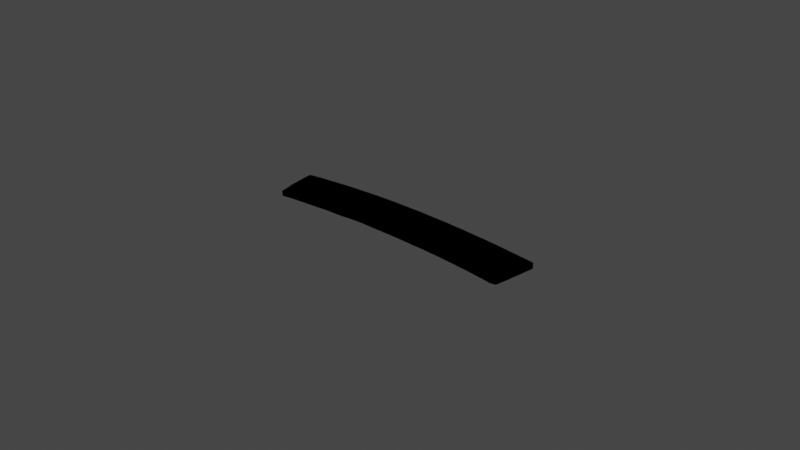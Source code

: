 # Source: Au_en_rechteck.blend  (saved by Blender 2.93.20; exported with 4.5.12 LTS)
import bpy
from mathutils import Matrix  # noqa: F401  (used for matrix-valued properties, if any)

bpy.ops.wm.read_factory_settings(use_empty=True)
scene = bpy.context.scene
scene.name = 'Scene'

# ---- collections
col_collection = bpy.data.collections.new('Collection'); scene.collection.children.link(col_collection)

# ---- materials (node trees are filled in below, after node groups)
mat_svgmat_1888 = bpy.data.materials.new('SVGMat.1888')
mat_svgmat_1888.use_transparent_shadow = False
mat_svgmat_1888.diffuse_color = (0.0003035, 0.0003035, 0.0003035, 1.0)

# ---- material node trees

# ---- world
world_world = bpy.data.worlds.new('World'); scene.world = world_world
world_world.use_nodes = True; world_world.node_tree.nodes.clear()
_N = world_world.node_tree.nodes; _L = world_world.node_tree.links
n0 = _N.new('ShaderNodeOutputWorld'); n0.name = 'World Output'; n0.location = (300, 300)
n1 = _N.new('ShaderNodeBackground'); n1.name = 'Background'; n1.location = (10, 300)
n1.inputs[0].default_value = (0.05088, 0.05088, 0.05088, 1.0)
_L.new(n1.outputs[0], n0.inputs[0])
n0.is_active_output = True
world_world.color = (0.05088, 0.05088, 0.05088)
world_world.use_sun_shadow = False
world_world.sun_shadow_jitter_overblur = 0.0

# ---- lights
light_light = bpy.data.lights.new('Light', 'POINT')
light_light.transmission_factor = 0.0
light_light.energy = 1000.0
light_light.shadow_soft_size = 0.1
light_light.shadow_maximum_resolution = 0.006
light_light.use_absolute_resolution = True

# ---- meshes
me_curve_1887 = bpy.data.meshes.new('Curve.1887')
me_curve_1887.from_pydata([(0.1744, 0.56, 0.0), (0.1755, 0.5602, 0.0), (0.1766, 0.5604, 0.0), (0.1776, 0.5605, 0.0), (0.1787, 0.5607, 0.0), (0.1798, 0.5608, 0.0), (0.1809, 0.5609, 0.0), (0.182, 0.561, 0.0), (0.1831, 0.5611, 0.0), (0.1842, 0.5612, 0.0), (0.1853, 0.5613, 0.0), (0.1864, 0.5614, 0.0), (0.1874, 0.5615, 0.0), (0.1898, 0.5617, 0.0), (0.1921, 0.5618, 0.0), (0.1944, 0.5619, 0.0), (0.1968, 0.562, 0.0), (0.1991, 0.5621, 0.0), (0.2015, 0.5622, 0.0), (0.2038, 0.5622, 0.0), (0.2061, 0.5622, 0.0), (0.2085, 0.5622, 0.0), (0.2108, 0.5621, 0.0), (0.2131, 0.5621, 0.0), (0.2155, 0.562, 0.0), (0.2171, 0.562, 0.0), (0.2187, 0.5619, 0.0), (0.2203, 0.5618, 0.0), (0.2219, 0.5617, 0.0), (0.2235, 0.5616, 0.0), (0.2251, 0.5615, 0.0), (0.2267, 0.5614, 0.0), (0.2283, 0.5613, 0.0), (0.2299, 0.5612, 0.0), (0.2315, 0.561, 0.0), (0.2331, 0.5609, 0.0), (0.2347, 0.5608, 0.0), (0.2368, 0.5605, 0.0), (0.2389, 0.5603, 0.0), (0.241, 0.5601, 0.0), (0.243, 0.5599, 0.0), (0.2451, 0.5596, 0.0), (0.2472, 0.5594, 0.0), (0.2493, 0.5591, 0.0), (0.2514, 0.5588, 0.0), (0.2534, 0.5585, 0.0), (0.2555, 0.5582, 0.0), (0.2576, 0.5579, 0.0), (0.2597, 0.5576, 0.0), (0.2601, 0.5575, 0.0), (0.2605, 0.5575, 0.0), (0.2608, 0.5574, 0.0), (0.2611, 0.5573, 0.0), (0.2613, 0.5572, 0.0), (0.2614, 0.5571, 0.0), (0.2615, 0.5569, 0.0), (0.2616, 0.5567, 0.0), (0.2616, 0.5565, 0.0), (0.2615, 0.5562, 0.0), (0.2615, 0.5558, 0.0), (0.2614, 0.5553, 0.0), (0.2612, 0.5544, 0.0), (0.261, 0.5535, 0.0), (0.2609, 0.5525, 0.0), (0.2607, 0.5516, 0.0), (0.2605, 0.5507, 0.0), (0.2603, 0.5497, 0.0), (0.2601, 0.5488, 0.0), (0.26, 0.5479, 0.0), (0.2598, 0.5469, 0.0), (0.2596, 0.546, 0.0), (0.2594, 0.5451, 0.0), (0.2592, 0.5442, 0.0), (0.2592, 0.5441, 0.0), (0.2592, 0.544, 0.0), (0.2592, 0.5439, 0.0), (0.2591, 0.5438, 0.0), (0.2591, 0.5438, 0.0), (0.2591, 0.5437, 0.0), (0.259, 0.5436, 0.0), (0.259, 0.5435, 0.0), (0.259, 0.5434, 0.0), (0.2589, 0.5433, 0.0), (0.2589, 0.5432, 0.0), (0.2588, 0.5431, 0.0), (0.2585, 0.543, 0.0), (0.2581, 0.5429, 0.0), (0.2578, 0.5429, 0.0), (0.2574, 0.5428, 0.0), (0.2571, 0.5428, 0.0), (0.2567, 0.5429, 0.0), (0.2564, 0.5429, 0.0), (0.256, 0.543, 0.0), (0.2557, 0.5431, 0.0), (0.2553, 0.5431, 0.0), (0.255, 0.5432, 0.0), (0.2547, 0.5433, 0.0), (0.2529, 0.5435, 0.0), (0.2511, 0.5438, 0.0), (0.2493, 0.5441, 0.0), (0.2476, 0.5443, 0.0), (0.2458, 0.5445, 0.0), (0.244, 0.5448, 0.0), (0.2422, 0.545, 0.0), (0.2404, 0.5452, 0.0), (0.2386, 0.5454, 0.0), (0.2369, 0.5456, 0.0), (0.2351, 0.5457, 0.0), (0.2333, 0.5459, 0.0), (0.2324, 0.546, 0.0), (0.2316, 0.5461, 0.0), (0.2307, 0.5461, 0.0), (0.2298, 0.5462, 0.0), (0.229, 0.5462, 0.0), (0.2281, 0.5463, 0.0), (0.2272, 0.5463, 0.0), (0.2264, 0.5464, 0.0), (0.2255, 0.5465, 0.0), (0.2246, 0.5465, 0.0), (0.2238, 0.5466, 0.0), (0.2229, 0.5466, 0.0), (0.2219, 0.5467, 0.0), (0.2208, 0.5468, 0.0), (0.2198, 0.5468, 0.0), (0.2187, 0.5469, 0.0), (0.2177, 0.5469, 0.0), (0.2166, 0.5469, 0.0), (0.2156, 0.547, 0.0), (0.2146, 0.547, 0.0), (0.2135, 0.547, 0.0), (0.2125, 0.5471, 0.0), (0.2114, 0.5471, 0.0), (0.2104, 0.5472, 0.0), (0.2095, 0.5472, 0.0), (0.2086, 0.5473, 0.0), (0.2078, 0.5473, 0.0), (0.2069, 0.5473, 0.0), (0.206, 0.5473, 0.0), (0.2051, 0.5473, 0.0), (0.2043, 0.5473, 0.0), (0.2034, 0.5472, 0.0), (0.2025, 0.5472, 0.0), (0.2016, 0.5471, 0.0), (0.2007, 0.547, 0.0), (0.1999, 0.5469, 0.0), (0.1993, 0.5469, 0.0), (0.1987, 0.5469, 0.0), (0.1982, 0.5469, 0.0), (0.1976, 0.5469, 0.0), (0.1971, 0.5469, 0.0), (0.1965, 0.5469, 0.0), (0.1959, 0.5469, 0.0), (0.1954, 0.5469, 0.0), (0.1948, 0.5469, 0.0), (0.1942, 0.5469, 0.0), (0.1937, 0.5469, 0.0), (0.1931, 0.5469, 0.0), (0.1921, 0.5468, 0.0), (0.1911, 0.5467, 0.0), (0.19, 0.5466, 0.0), (0.189, 0.5466, 0.0), (0.188, 0.5465, 0.0), (0.1869, 0.5465, 0.0), (0.1859, 0.5464, 0.0), (0.1849, 0.5464, 0.0), (0.1839, 0.5463, 0.0), (0.1828, 0.5462, 0.0), (0.1818, 0.5462, 0.0), (0.1808, 0.5461, 0.0), (0.1805, 0.5461, 0.0), (0.1802, 0.5461, 0.0), (0.1799, 0.546, 0.0), (0.1797, 0.546, 0.0), (0.1794, 0.546, 0.0), (0.1791, 0.546, 0.0), (0.1788, 0.5459, 0.0), (0.1785, 0.5459, 0.0), (0.1783, 0.5459, 0.0), (0.178, 0.5458, 0.0), (0.1777, 0.5458, 0.0), (0.1774, 0.5457, 0.0), (0.1773, 0.5457, 0.0), (0.1772, 0.5457, 0.0), (0.177, 0.5457, 0.0), (0.1769, 0.5457, 0.0), (0.1768, 0.5457, 0.0), (0.1767, 0.5457, 0.0), (0.1765, 0.5457, 0.0), (0.1764, 0.5458, 0.0), (0.1763, 0.5458, 0.0), (0.1761, 0.5459, 0.0), (0.176, 0.546, 0.0), (0.1759, 0.546, 0.0), (0.1759, 0.5464, 0.0), (0.1759, 0.5467, 0.0), (0.1758, 0.547, 0.0), (0.1758, 0.5473, 0.0), (0.1758, 0.5477, 0.0), (0.1757, 0.548, 0.0), (0.1757, 0.5483, 0.0), (0.1756, 0.5486, 0.0), (0.1755, 0.5489, 0.0), (0.1755, 0.5492, 0.0), (0.1754, 0.5495, 0.0), (0.1754, 0.5499, 0.0), (0.1753, 0.55, 0.0), (0.1752, 0.5502, 0.0), (0.1752, 0.5504, 0.0), (0.1751, 0.5506, 0.0), (0.1751, 0.5508, 0.0), (0.1751, 0.551, 0.0), (0.1751, 0.5512, 0.0), (0.1751, 0.5513, 0.0), (0.1751, 0.5515, 0.0), (0.1751, 0.5517, 0.0), (0.1751, 0.5519, 0.0), (0.1751, 0.5521, 0.0), (0.175, 0.5521, 0.0), (0.175, 0.5522, 0.0), (0.175, 0.5522, 0.0), (0.175, 0.5522, 0.0), (0.175, 0.5522, 0.0), (0.175, 0.5522, 0.0), (0.175, 0.5522, 0.0), (0.175, 0.5522, 0.0), (0.175, 0.5522, 0.0), (0.175, 0.5522, 0.0), (0.175, 0.5522, 0.0), (0.175, 0.5522, 0.0), (0.1749, 0.5528, 0.0), (0.1749, 0.5535, 0.0), (0.1748, 0.5541, 0.0), (0.1747, 0.5548, 0.0), (0.1747, 0.5554, 0.0), (0.1746, 0.5561, 0.0), (0.1745, 0.5567, 0.0), (0.1745, 0.5574, 0.0), (0.1744, 0.558, 0.0), (0.1744, 0.5587, 0.0), (0.1744, 0.5593, 0.0), (0.1744, 0.56, 0.001487), (0.1755, 0.5602, 0.001487), (0.1766, 0.5604, 0.001487), (0.1776, 0.5605, 0.001487), (0.1787, 0.5607, 0.001487), (0.1798, 0.5608, 0.001487), (0.1809, 0.5609, 0.001487), (0.182, 0.561, 0.001487), (0.1831, 0.5611, 0.001487), (0.1842, 0.5612, 0.001487), (0.1853, 0.5613, 0.001487), (0.1864, 0.5614, 0.001487), (0.1874, 0.5615, 0.001487), (0.1898, 0.5617, 0.001487), (0.1921, 0.5618, 0.001487), (0.1944, 0.5619, 0.001487), (0.1968, 0.562, 0.001487), (0.1991, 0.5621, 0.001487), (0.2015, 0.5622, 0.001487), (0.2038, 0.5622, 0.001487), (0.2061, 0.5622, 0.001487), (0.2085, 0.5622, 0.001487), (0.2108, 0.5621, 0.001487), (0.2131, 0.5621, 0.001487), (0.2155, 0.562, 0.001487), (0.2171, 0.562, 0.001487), (0.2187, 0.5619, 0.001487), (0.2203, 0.5618, 0.001487), (0.2219, 0.5617, 0.001487), (0.2235, 0.5616, 0.001487), (0.2251, 0.5615, 0.001487), (0.2267, 0.5614, 0.001487), (0.2283, 0.5613, 0.001487), (0.2299, 0.5612, 0.001487), (0.2315, 0.561, 0.001487), (0.2331, 0.5609, 0.001487), (0.2347, 0.5608, 0.001487), (0.2368, 0.5605, 0.001487), (0.2389, 0.5603, 0.001487), (0.241, 0.5601, 0.001487), (0.243, 0.5599, 0.001487), (0.2451, 0.5596, 0.001487), (0.2472, 0.5594, 0.001487), (0.2493, 0.5591, 0.001487), (0.2514, 0.5588, 0.001487), (0.2534, 0.5585, 0.001487), (0.2555, 0.5582, 0.001487), (0.2576, 0.5579, 0.001487), (0.2597, 0.5576, 0.001487), (0.2601, 0.5575, 0.001487), (0.2605, 0.5575, 0.001487), (0.2608, 0.5574, 0.001487), (0.2611, 0.5573, 0.001487), (0.2613, 0.5572, 0.001487), (0.2614, 0.5571, 0.001487), (0.2615, 0.5569, 0.001487), (0.2616, 0.5567, 0.001487), (0.2616, 0.5565, 0.001487), (0.2615, 0.5562, 0.001487), (0.2615, 0.5558, 0.001487), (0.2614, 0.5553, 0.001487), (0.2612, 0.5544, 0.001487), (0.261, 0.5535, 0.001487), (0.2609, 0.5525, 0.001487), (0.2607, 0.5516, 0.001487), (0.2605, 0.5507, 0.001487), (0.2603, 0.5497, 0.001487), (0.2601, 0.5488, 0.001487), (0.26, 0.5479, 0.001487), (0.2598, 0.5469, 0.001487), (0.2596, 0.546, 0.001487), (0.2594, 0.5451, 0.001487), (0.2592, 0.5442, 0.001487), (0.2592, 0.5441, 0.001487), (0.2592, 0.544, 0.001487), (0.2592, 0.5439, 0.001487), (0.2591, 0.5438, 0.001487), (0.2591, 0.5438, 0.001487), (0.2591, 0.5437, 0.001487), (0.259, 0.5436, 0.001487), (0.259, 0.5435, 0.001487), (0.259, 0.5434, 0.001487), (0.2589, 0.5433, 0.001487), (0.2589, 0.5432, 0.001487), (0.2588, 0.5431, 0.001487), (0.2585, 0.543, 0.001487), (0.2581, 0.5429, 0.001487), (0.2578, 0.5429, 0.001487), (0.2574, 0.5428, 0.001487), (0.2571, 0.5428, 0.001487), (0.2567, 0.5429, 0.001487), (0.2564, 0.5429, 0.001487), (0.256, 0.543, 0.001487), (0.2557, 0.5431, 0.001487), (0.2553, 0.5431, 0.001487), (0.255, 0.5432, 0.001487), (0.2547, 0.5433, 0.001487), (0.2529, 0.5435, 0.001487), (0.2511, 0.5438, 0.001487), (0.2493, 0.5441, 0.001487), (0.2476, 0.5443, 0.001487), (0.2458, 0.5445, 0.001487), (0.244, 0.5448, 0.001487), (0.2422, 0.545, 0.001487), (0.2404, 0.5452, 0.001487), (0.2386, 0.5454, 0.001487), (0.2369, 0.5456, 0.001487), (0.2351, 0.5457, 0.001487), (0.2333, 0.5459, 0.001487), (0.2324, 0.546, 0.001487), (0.2316, 0.5461, 0.001487), (0.2307, 0.5461, 0.001487), (0.2298, 0.5462, 0.001487), (0.229, 0.5462, 0.001487), (0.2281, 0.5463, 0.001487), (0.2272, 0.5463, 0.001487), (0.2264, 0.5464, 0.001487), (0.2255, 0.5465, 0.001487), (0.2246, 0.5465, 0.001487), (0.2238, 0.5466, 0.001487), (0.2229, 0.5466, 0.001487), (0.2219, 0.5467, 0.001487), (0.2208, 0.5468, 0.001487), (0.2198, 0.5468, 0.001487), (0.2187, 0.5469, 0.001487), (0.2177, 0.5469, 0.001487), (0.2166, 0.5469, 0.001487), (0.2156, 0.547, 0.001487), (0.2146, 0.547, 0.001487), (0.2135, 0.547, 0.001487), (0.2125, 0.5471, 0.001487), (0.2114, 0.5471, 0.001487), (0.2104, 0.5472, 0.001487), (0.2095, 0.5472, 0.001487), (0.2086, 0.5473, 0.001487), (0.2078, 0.5473, 0.001487), (0.2069, 0.5473, 0.001487), (0.206, 0.5473, 0.001487), (0.2051, 0.5473, 0.001487), (0.2043, 0.5473, 0.001487), (0.2034, 0.5472, 0.001487), (0.2025, 0.5472, 0.001487), (0.2016, 0.5471, 0.001487), (0.2007, 0.547, 0.001487), (0.1999, 0.5469, 0.001487), (0.1993, 0.5469, 0.001487), (0.1987, 0.5469, 0.001487), (0.1982, 0.5469, 0.001487), (0.1976, 0.5469, 0.001487), (0.1971, 0.5469, 0.001487), (0.1965, 0.5469, 0.001487), (0.1959, 0.5469, 0.001487), (0.1954, 0.5469, 0.001487), (0.1948, 0.5469, 0.001487), (0.1942, 0.5469, 0.001487), (0.1937, 0.5469, 0.001487), (0.1931, 0.5469, 0.001487), (0.1921, 0.5468, 0.001487), (0.1911, 0.5467, 0.001487), (0.19, 0.5466, 0.001487), (0.189, 0.5466, 0.001487), (0.188, 0.5465, 0.001487), (0.1869, 0.5465, 0.001487), (0.1859, 0.5464, 0.001487), (0.1849, 0.5464, 0.001487), (0.1839, 0.5463, 0.001487), (0.1828, 0.5462, 0.001487), (0.1818, 0.5462, 0.001487), (0.1808, 0.5461, 0.001487), (0.1805, 0.5461, 0.001487), (0.1802, 0.5461, 0.001487), (0.1799, 0.546, 0.001487), (0.1797, 0.546, 0.001487), (0.1794, 0.546, 0.001487), (0.1791, 0.546, 0.001487), (0.1788, 0.5459, 0.001487), (0.1785, 0.5459, 0.001487), (0.1783, 0.5459, 0.001487), (0.178, 0.5458, 0.001487), (0.1777, 0.5458, 0.001487), (0.1774, 0.5457, 0.001487), (0.1773, 0.5457, 0.001487), (0.1772, 0.5457, 0.001487), (0.177, 0.5457, 0.001487), (0.1769, 0.5457, 0.001487), (0.1768, 0.5457, 0.001487), (0.1767, 0.5457, 0.001487), (0.1765, 0.5457, 0.001487), (0.1764, 0.5458, 0.001487), (0.1763, 0.5458, 0.001487), (0.1761, 0.5459, 0.001487), (0.176, 0.546, 0.001487), (0.1759, 0.546, 0.001487), (0.1759, 0.5464, 0.001487), (0.1759, 0.5467, 0.001487), (0.1758, 0.547, 0.001487), (0.1758, 0.5473, 0.001487), (0.1758, 0.5477, 0.001487), (0.1757, 0.548, 0.001487), (0.1757, 0.5483, 0.001487), (0.1756, 0.5486, 0.001487), (0.1755, 0.5489, 0.001487), (0.1755, 0.5492, 0.001487), (0.1754, 0.5495, 0.001487), (0.1754, 0.5499, 0.001487), (0.1753, 0.55, 0.001487), (0.1752, 0.5502, 0.001487), (0.1752, 0.5504, 0.001487), (0.1751, 0.5506, 0.001487), (0.1751, 0.5508, 0.001487), (0.1751, 0.551, 0.001487), (0.1751, 0.5512, 0.001487), (0.1751, 0.5513, 0.001487), (0.1751, 0.5515, 0.001487), (0.1751, 0.5517, 0.001487), (0.1751, 0.5519, 0.001487), (0.1751, 0.5521, 0.001487), (0.175, 0.5521, 0.001487), (0.175, 0.5522, 0.001487), (0.175, 0.5522, 0.001487), (0.175, 0.5522, 0.001487), (0.175, 0.5522, 0.001487), (0.175, 0.5522, 0.001487), (0.175, 0.5522, 0.001487), (0.175, 0.5522, 0.001487), (0.175, 0.5522, 0.001487), (0.175, 0.5522, 0.001487), (0.175, 0.5522, 0.001487), (0.175, 0.5522, 0.001487), (0.1749, 0.5528, 0.001487), (0.1749, 0.5535, 0.001487), (0.1748, 0.5541, 0.001487), (0.1747, 0.5548, 0.001487), (0.1747, 0.5554, 0.001487), (0.1746, 0.5561, 0.001487), (0.1745, 0.5567, 0.001487), (0.1745, 0.5574, 0.001487), (0.1744, 0.558, 0.001487), (0.1744, 0.5587, 0.001487), (0.1744, 0.5593, 0.001487)], [], [(60, 59, 299, 300), (97, 96, 336, 337), (166, 165, 405, 406), (80, 79, 319, 320), (14, 13, 253, 254), (135, 134, 374, 375), (28, 27, 267, 268), (138, 137, 377, 378), (79, 78, 318, 319), (234, 233, 473, 474), (115, 114, 354, 355), (27, 26, 266, 267), (59, 58, 298, 299), (165, 164, 404, 405), (78, 77, 317, 318), (136, 135, 375, 376), (58, 57, 297, 298), (137, 136, 376, 377), (15, 14, 254, 255), (193, 192, 432, 433), (98, 97, 337, 338), (26, 25, 265, 266), (77, 76, 316, 317), (235, 234, 474, 475), (196, 195, 435, 436), (116, 115, 355, 356), (25, 24, 264, 265), (57, 56, 296, 297), (164, 163, 403, 404), (76, 75, 315, 316), (56, 55, 295, 296), (75, 74, 314, 315), (16, 15, 255, 256), (197, 196, 436, 437), (117, 116, 356, 357), (24, 23, 263, 264), (55, 54, 294, 295), (69, 68, 308, 309), (163, 162, 402, 403), (99, 98, 338, 339), (54, 53, 293, 294), (74, 73, 313, 314), (17, 16, 256, 257), (198, 197, 437, 438), (118, 117, 357, 358), (23, 22, 262, 263), (53, 52, 292, 293), (162, 161, 401, 402), (73, 72, 312, 313), (199, 198, 438, 439), (161, 160, 400, 401), (18, 17, 257, 258), (236, 235, 475, 476), (200, 199, 439, 440), (100, 99, 339, 340), (22, 21, 261, 262), (52, 51, 291, 292), (68, 67, 307, 308), (119, 118, 358, 359), (101, 100, 340, 341), (51, 50, 290, 291), (160, 159, 399, 400), (19, 18, 258, 259), (201, 200, 440, 441), (102, 101, 341, 342), (21, 20, 260, 261), (50, 49, 289, 290), (202, 201, 441, 442), (120, 119, 359, 360), (103, 102, 342, 343), (20, 19, 259, 260), (49, 48, 288, 289), (159, 158, 398, 399), (72, 71, 311, 312), (203, 202, 442, 443), (47, 46, 286, 287), (121, 120, 360, 361), (237, 236, 476, 477), (194, 193, 433, 434), (48, 47, 287, 288), (67, 66, 306, 307), (104, 103, 343, 344), (204, 203, 443, 444), (105, 104, 344, 345), (205, 204, 444, 445), (122, 121, 361, 362), (106, 105, 345, 346), (46, 45, 285, 286), (158, 157, 397, 398), (183, 182, 422, 423), (206, 205, 445, 446), (184, 183, 423, 424), (238, 237, 477, 478), (207, 206, 446, 447), (123, 122, 362, 363), (185, 184, 424, 425), (45, 44, 284, 285), (157, 156, 396, 397), (182, 181, 421, 422), (208, 207, 447, 448), (44, 43, 283, 284), (66, 65, 305, 306), (124, 123, 363, 364), (186, 185, 425, 426), (147, 146, 386, 387), (181, 180, 420, 421), (239, 238, 478, 479), (209, 208, 448, 449), (148, 147, 387, 388), (43, 42, 282, 283), (210, 209, 449, 450), (42, 41, 281, 282), (149, 148, 388, 389), (41, 40, 280, 281), (211, 210, 450, 451), (187, 186, 426, 427), (150, 149, 389, 390), (146, 145, 385, 386), (180, 179, 419, 420), (107, 106, 346, 347), (213, 212, 452, 453), (212, 211, 451, 452), (40, 39, 279, 280), (188, 187, 427, 428), (156, 155, 395, 396), (0, 239, 479, 240), (179, 178, 418, 419), (125, 124, 364, 365), (65, 64, 304, 305), (214, 213, 453, 454), (152, 151, 391, 392), (215, 214, 454, 455), (39, 38, 278, 279), (189, 188, 428, 429), (1, 0, 240, 241), (151, 150, 390, 391), (178, 177, 417, 418), (155, 154, 394, 395), (216, 215, 455, 456), (177, 176, 416, 417), (3, 2, 242, 243), (153, 152, 392, 393), (38, 37, 277, 278), (2, 1, 241, 242), (126, 125, 365, 366), (176, 175, 415, 416), (37, 36, 276, 277), (191, 190, 430, 431), (190, 189, 429, 430), (108, 107, 347, 348), (217, 216, 456, 457), (4, 3, 243, 244), (218, 217, 457, 458), (145, 144, 384, 385), (70, 69, 309, 310), (175, 174, 414, 415), (219, 218, 458, 459), (221, 220, 460, 461), (220, 219, 459, 460), (36, 35, 275, 276), (222, 221, 461, 462), (5, 4, 244, 245), (109, 108, 348, 349), (127, 126, 366, 367), (174, 173, 413, 414), (88, 87, 327, 328), (223, 222, 462, 463), (35, 34, 274, 275), (128, 127, 367, 368), (173, 172, 412, 413), (89, 88, 328, 329), (228, 227, 467, 468), (6, 5, 245, 246), (7, 6, 246, 247), (90, 89, 329, 330), (154, 153, 393, 394), (195, 194, 434, 435), (144, 143, 383, 384), (8, 7, 247, 248), (87, 86, 326, 327), (34, 33, 273, 274), (86, 85, 325, 326), (71, 70, 310, 311), (129, 128, 368, 369), (9, 8, 248, 249), (224, 223, 463, 464), (130, 129, 369, 370), (93, 92, 332, 333), (64, 63, 303, 304), (91, 90, 330, 331), (171, 170, 410, 411), (170, 169, 409, 410), (10, 9, 249, 250), (131, 130, 370, 371), (142, 141, 381, 382), (11, 10, 250, 251), (32, 31, 271, 272), (172, 171, 411, 412), (230, 229, 469, 470), (111, 110, 350, 351), (12, 11, 251, 252), (112, 111, 351, 352), (31, 30, 270, 271), (168, 167, 407, 408), (92, 91, 331, 332), (227, 226, 466, 467), (225, 224, 464, 465), (192, 191, 431, 432), (226, 225, 465, 466), (110, 109, 349, 350), (33, 32, 272, 273), (143, 142, 382, 383), (94, 93, 333, 334), (85, 84, 324, 325), (229, 228, 468, 469), (63, 62, 302, 303), (169, 168, 408, 409), (95, 94, 334, 335), (84, 83, 323, 324), (132, 131, 371, 372), (141, 140, 380, 381), (231, 230, 470, 471), (96, 95, 335, 336), (62, 61, 301, 302), (83, 82, 322, 323), (133, 132, 372, 373), (30, 29, 269, 270), (140, 139, 379, 380), (82, 81, 321, 322), (232, 231, 471, 472), (113, 112, 352, 353), (61, 60, 300, 301), (167, 166, 406, 407), (81, 80, 320, 321), (13, 12, 252, 253), (134, 133, 373, 374), (29, 28, 268, 269), (261, 260, 259, 258, 257, 256, 255, 254, 253, 252, 251, 250, 249, 248, 247, 246, 245, 244, 243, 242, 241, 240, 479, 478, 477, 476, 475, 474, 473, 472, 471, 470, 469, 468, 467, 466, 465, 464, 463, 462, 461, 460, 459, 458, 457, 456, 455, 454, 453, 452, 451, 450, 449, 448, 447, 446, 445, 444, 443, 442, 441, 440, 439, 438, 437, 436, 435, 434, 433, 432, 431, 430, 429, 428, 427, 426, 425, 424, 423, 422, 421, 420, 419, 418, 417, 416, 415, 414, 413, 412, 411, 410, 409, 408, 407, 406, 405, 404, 403, 402, 401, 400, 399, 398, 397, 396, 395, 394, 393, 392, 391, 390, 389, 388, 387, 386, 385, 384, 383, 382, 381, 380, 379, 378, 377, 376, 375, 374, 373, 372, 371, 370, 369, 368, 367, 366, 365, 364, 363, 362, 361, 360, 359, 358, 357, 356, 355, 354, 353, 352, 351, 350, 349, 348, 347, 346, 345, 344, 343, 342, 341, 340, 339, 338, 337, 336, 335, 334, 333, 332, 331, 330, 329, 328, 327, 326, 325, 324, 323, 322, 321, 320, 319, 318, 317, 316, 315, 314, 313, 312, 311, 310, 309, 308, 307, 306, 305, 304, 303, 302, 301, 300, 299, 298, 297, 296, 295, 294, 293, 292, 291, 290, 289, 288, 287, 286, 285, 284, 283, 282, 281, 280, 279, 278, 277, 276, 275, 274, 273, 272, 271, 270, 269, 268, 267, 266, 265, 264, 263, 262), (21, 22, 23, 24, 25, 26, 27, 28, 29, 30, 31, 32, 33, 34, 35, 36, 37, 38, 39, 40, 41, 42, 43, 44, 45, 46, 47, 48, 49, 50, 51, 52, 53, 54, 55, 56, 57, 58, 59, 60, 61, 62, 63, 64, 65, 66, 67, 68, 69, 70, 71, 72, 73, 74, 75, 76, 77, 78, 79, 80, 81, 82, 83, 84, 85, 86, 87, 88, 89, 90, 91, 92, 93, 94, 95, 96, 97, 98, 99, 100, 101, 102, 103, 104, 105, 106, 107, 108, 109, 110, 111, 112, 113, 114, 115, 116, 117, 118, 119, 120, 121, 122, 123, 124, 125, 126, 127, 128, 129, 130, 131, 132, 133, 134, 135, 136, 137, 138, 139, 140, 141, 142, 143, 144, 145, 146, 147, 148, 149, 150, 151, 152, 153, 154, 155, 156, 157, 158, 159, 160, 161, 162, 163, 164, 165, 166, 167, 168, 169, 170, 171, 172, 173, 174, 175, 176, 177, 178, 179, 180, 181, 182, 183, 184, 185, 186, 187, 188, 189, 190, 191, 192, 193, 194, 195, 196, 197, 198, 199, 200, 201, 202, 203, 204, 205, 206, 207, 208, 209, 210, 211, 212, 213, 214, 215, 216, 217, 218, 219, 220, 221, 222, 223, 224, 225, 226, 227, 228, 229, 230, 231, 232, 233, 234, 235, 236, 237, 238, 239, 0, 1, 2, 3, 4, 5, 6, 7, 8, 9, 10, 11, 12, 13, 14, 15, 16, 17, 18, 19, 20), (114, 113, 353, 354), (233, 232, 472, 473), (139, 138, 378, 379)])
_uv = me_curve_1887.uv_layers.new(name='UVMap')
_uv.uv.foreach_set('vector', [0.251, 0.0, 0.2469, 0.0, 0.2469, 0.0, 0.251, 0.0, 0.4059, 0.0, 0.4017, 0.0, 0.4017, 0.0, 0.4059, 0.0, 0.6946, 0.0, 0.6904, 0.0, 0.6904, 0.0, 0.6946, 0.0, 0.3347, 0.0, 0.3305, 0.0, 0.3305, 0.0, 0.3347, 0.0, 0.05858, 0.0, 0.05439, 0.0, 0.05439, 0.0, 0.05858, 0.0, 0.5649, 0.0, 0.5607, 0.0, 0.5607, 0.0, 0.5649, 0.0, 0.1172, 0.0, 0.113, 0.0, 0.113, 0.0, 0.1172, 0.0, 0.5774, 0.0, 0.5732, 0.0, 0.5732, 0.0, 0.5774, 0.0, 0.3305, 0.0, 0.3264, 0.0, 0.3264, 0.0, 0.3305, 0.0, 0.9791, 0.0, 0.9749, 0.0, 0.9749, 0.0, 0.9791, 0.0, 0.4812, 0.0, 0.477, 0.0, 0.477, 0.0, 0.4812, 0.0, 0.113, 0.0, 0.1088, 0.0, 0.1088, 0.0, 0.113, 0.0, 0.2469, 0.0, 0.2427, 0.0, 0.2427, 0.0, 0.2469, 0.0, 0.6904, 0.0, 0.6862, 0.0, 0.6862, 0.0, 0.6904, 0.0, 0.3264, 0.0, 0.3222, 0.0, 0.3222, 0.0, 0.3264, 0.0, 0.569, 0.0, 0.5649, 0.0, 0.5649, 0.0, 0.569, 0.0, 0.2427, 0.0, 0.2385, 0.0, 0.2385, 0.0, 0.2427, 0.0, 0.5732, 0.0, 0.569, 0.0, 0.569, 0.0, 0.5732, 0.0, 0.06276, 0.0, 0.05858, 0.0, 0.05858, 0.0, 0.06276, 0.0, 0.8075, 0.0, 0.8033, 0.0, 0.8033, 0.0, 0.8075, 0.0, 0.41, 0.0, 0.4059, 0.0, 0.4059, 0.0, 0.41, 0.0, 0.1088, 0.0, 0.1046, 0.0, 0.1046, 0.0, 0.1088, 0.0, 0.3222, 0.0, 0.318, 0.0, 0.318, 0.0, 0.3222, 0.0, 0.9833, 0.0, 0.9791, 0.0, 0.9791, 0.0, 0.9833, 0.0, 0.8201, 0.0, 0.8159, 0.0, 0.8159, 0.0, 0.8201, 0.0, 0.4854, 0.0, 0.4812, 0.0, 0.4812, 0.0, 0.4854, 0.0, 0.1046, 0.0, 0.1004, 0.0, 0.1004, 0.0, 0.1046, 0.0, 0.2385, 0.0, 0.2343, 0.0, 0.2343, 0.0, 0.2385, 0.0, 0.6862, 0.0, 0.682, 0.0, 0.682, 0.0, 0.6862, 0.0, 0.318, 0.0, 0.3138, 0.0, 0.3138, 0.0, 0.318, 0.0, 0.2343, 0.0, 0.2301, 0.0, 0.2301, 0.0, 0.2343, 0.0, 0.3138, 0.0, 0.3096, 0.0, 0.3096, 0.0, 0.3138, 0.0, 0.06695, 0.0, 0.06276, 0.0, 0.06276, 0.0, 0.06695, 0.0, 0.8243, 0.0, 0.8201, 0.0, 0.8201, 0.0, 0.8243, 0.0, 0.4895, 0.0, 0.4854, 0.0, 0.4854, 0.0, 0.4895, 0.0, 0.1004, 0.0, 0.09623, 0.0, 0.09623, 0.0, 0.1004, 0.0, 0.2301, 0.0, 0.2259, 0.0, 0.2259, 0.0, 0.2301, 0.0, 0.2887, 0.0, 0.2845, 0.0, 0.2845, 0.0, 0.2887, 0.0, 0.682, 0.0, 0.6778, 0.0, 0.6778, 0.0, 0.682, 0.0, 0.4142, 0.0, 0.41, 0.0, 0.41, 0.0, 0.4142, 0.0, 0.2259, 0.0, 0.2218, 0.0, 0.2218, 0.0, 0.2259, 0.0, 0.3096, 0.0, 0.3054, 0.0, 0.3054, 0.0, 0.3096, 0.0, 0.07113, 0.0, 0.06695, 0.0, 0.06695, 0.0, 0.07113, 0.0, 0.8285, 0.0, 0.8243, 0.0, 0.8243, 0.0, 0.8285, 0.0, 0.4937, 0.0, 0.4895, 0.0, 0.4895, 0.0, 0.4937, 0.0, 0.09623, 0.0, 0.09205, 0.0, 0.09205, 0.0, 0.09623, 0.0, 0.2218, 0.0, 0.2176, 0.0, 0.2176, 0.0, 0.2218, 0.0, 0.6778, 0.0, 0.6736, 0.0, 0.6736, 0.0, 0.6778, 0.0, 0.3054, 0.0, 0.3013, 0.0, 0.3013, 0.0, 0.3054, 0.0, 0.8326, 0.0, 0.8285, 0.0, 0.8285, 0.0, 0.8326, 0.0, 0.6736, 0.0, 0.6695, 0.0, 0.6695, 0.0, 0.6736, 0.0, 0.07531, 0.0, 0.07113, 0.0, 0.07113, 0.0, 0.07531, 0.0, 0.9874, 0.0, 0.9833, 0.0, 0.9833, 0.0, 0.9874, 0.0, 0.8368, 0.0, 0.8326, 0.0, 0.8326, 0.0, 0.8368, 0.0, 0.4184, 0.0, 0.4142, 0.0, 0.4142, 0.0, 0.4184, 0.0, 0.09205, 0.0, 0.08787, 0.0, 0.08787, 0.0, 0.09205, 0.0, 0.2176, 0.0, 0.2134, 0.0, 0.2134, 0.0, 0.2176, 0.0, 0.2845, 0.0, 0.2803, 0.0, 0.2803, 0.0, 0.2845, 0.0, 0.4979, 0.0, 0.4937, 0.0, 0.4937, 0.0, 0.4979, 0.0, 0.4226, 0.0, 0.4184, 0.0, 0.4184, 0.0, 0.4226, 0.0, 0.2134, 0.0, 0.2092, 0.0, 0.2092, 0.0, 0.2134, 0.0, 0.6695, 0.0, 0.6653, 0.0, 0.6653, 0.0, 0.6695, 0.0, 0.0795, 0.0, 0.07531, 0.0, 0.07531, 0.0, 0.0795, 0.0, 0.841, 0.0, 0.8368, 0.0, 0.8368, 0.0, 0.841, 0.0, 0.4268, 0.0, 0.4226, 0.0, 0.4226, 0.0, 0.4268, 0.0, 0.08787, 0.0, 0.08368, 0.0, 0.08368, 0.0, 0.08787, 0.0, 0.2092, 0.0, 0.205, 0.0, 0.205, 0.0, 0.2092, 0.0, 0.8452, 0.0, 0.841, 0.0, 0.841, 0.0, 0.8452, 0.0, 0.5021, 0.0, 0.4979, 0.0, 0.4979, 0.0, 0.5021, 0.0, 0.431, 0.0, 0.4268, 0.0, 0.4268, 0.0, 0.431, 0.0, 0.08368, 0.0, 0.0795, 0.0, 0.0795, 0.0, 0.08368, 0.0, 0.205, 0.0, 0.2008, 0.0, 0.2008, 0.0, 0.205, 0.0, 0.6653, 0.0, 0.6611, 0.0, 0.6611, 0.0, 0.6653, 0.0, 0.3013, 0.0, 0.2971, 0.0, 0.2971, 0.0, 0.3013, 0.0, 0.8494, 0.0, 0.8452, 0.0, 0.8452, 0.0, 0.8494, 0.0, 0.1967, 0.0, 0.1925, 0.0, 0.1925, 0.0, 0.1967, 0.0, 0.5063, 0.0, 0.5021, 0.0, 0.5021, 0.0, 0.5063, 0.0, 0.9916, 0.0, 0.9874, 0.0, 0.9874, 0.0, 0.9916, 0.0, 0.8117, 0.0, 0.8075, 0.0, 0.8075, 0.0, 0.8117, 0.0, 0.2008, 0.0, 0.1967, 0.0, 0.1967, 0.0, 0.2008, 0.0, 0.2803, 0.0, 0.2762, 0.0, 0.2762, 0.0, 0.2803, 0.0, 0.4351, 0.0, 0.431, 0.0, 0.431, 0.0, 0.4351, 0.0, 0.8536, 0.0, 0.8494, 0.0, 0.8494, 0.0, 0.8536, 0.0, 0.4393, 0.0, 0.4351, 0.0, 0.4351, 0.0, 0.4393, 0.0, 0.8577, 0.0, 0.8536, 0.0, 0.8536, 0.0, 0.8577, 0.0, 0.5105, 0.0, 0.5063, 0.0, 0.5063, 0.0, 0.5105, 0.0, 0.4435, 0.0, 0.4393, 0.0, 0.4393, 0.0, 0.4435, 0.0, 0.1925, 0.0, 0.1883, 0.0, 0.1883, 0.0, 0.1925, 0.0, 0.6611, 0.0, 0.6569, 0.0, 0.6569, 0.0, 0.6611, 0.0, 0.7657, 0.0, 0.7615, 0.0, 0.7615, 0.0, 0.7657, 0.0, 0.8619, 0.0, 0.8577, 0.0, 0.8577, 0.0, 0.8619, 0.0, 0.7699, 0.0, 0.7657, 0.0, 0.7657, 0.0, 0.7699, 0.0, 0.9958, 0.0, 0.9916, 0.0, 0.9916, 0.0, 0.9958, 0.0, 0.8661, 0.0, 0.8619, 0.0, 0.8619, 0.0, 0.8661, 0.0, 0.5146, 0.0, 0.5105, 0.0, 0.5105, 0.0, 0.5146, 0.0, 0.7741, 0.0, 0.7699, 0.0, 0.7699, 0.0, 0.7741, 0.0, 0.1883, 0.0, 0.1841, 0.0, 0.1841, 0.0, 0.1883, 0.0, 0.6569, 0.0, 0.6527, 0.0, 0.6527, 0.0, 0.6569, 0.0, 0.7615, 0.0, 0.7573, 0.0, 0.7573, 0.0, 0.7615, 0.0, 0.8703, 0.0, 0.8661, 0.0, 0.8661, 0.0, 0.8703, 0.0, 0.1841, 0.0, 0.1799, 0.0, 0.1799, 0.0, 0.1841, 0.0, 0.2762, 0.0, 0.272, 0.0, 0.272, 0.0, 0.2762, 0.0, 0.5188, 0.0, 0.5146, 0.0, 0.5146, 0.0, 0.5188, 0.0, 0.7782, 0.0, 0.7741, 0.0, 0.7741, 0.0, 0.7782, 0.0, 0.6151, 0.0, 0.6109, 0.0, 0.6109, 0.0, 0.6151, 0.0, 0.7573, 0.0, 0.7531, 0.0, 0.7531, 0.0, 0.7573, 0.0, 1.0, 0.0, 0.9958, 0.0, 0.9958, 0.0, 1.0, 0.0, 0.8745, 0.0, 0.8703, 0.0, 0.8703, 0.0, 0.8745, 0.0, 0.6192, 0.0, 0.6151, 0.0, 0.6151, 0.0, 0.6192, 0.0, 0.1799, 0.0, 0.1757, 0.0, 0.1757, 0.0, 0.1799, 0.0, 0.8787, 0.0, 0.8745, 0.0, 0.8745, 0.0, 0.8787, 0.0, 0.1757, 0.0, 0.1715, 0.0, 0.1715, 0.0, 0.1757, 0.0, 0.6234, 0.0, 0.6192, 0.0, 0.6192, 0.0, 0.6234, 0.0, 0.1715, 0.0, 0.1674, 0.0, 0.1674, 0.0, 0.1715, 0.0, 0.8828, 0.0, 0.8787, 0.0, 0.8787, 0.0, 0.8828, 0.0, 0.7824, 0.0, 0.7782, 0.0, 0.7782, 0.0, 0.7824, 0.0, 0.6276, 0.0, 0.6234, 0.0, 0.6234, 0.0, 0.6276, 0.0, 0.6109, 0.0, 0.6067, 0.0, 0.6067, 0.0, 0.6109, 0.0, 0.7531, 0.0, 0.749, 0.0, 0.749, 0.0, 0.7531, 0.0, 0.4477, 0.0, 0.4435, 0.0, 0.4435, 0.0, 0.4477, 0.0, 0.8912, 0.0, 0.887, 0.0, 0.887, 0.0, 0.8912, 0.0, 0.887, 0.0, 0.8828, 0.0, 0.8828, 0.0, 0.887, 0.0, 0.1674, 0.0, 0.1632, 0.0, 0.1632, 0.0, 0.1674, 0.0, 0.7866, 0.0, 0.7824, 0.0, 0.7824, 0.0, 0.7866, 0.0, 0.6527, 0.0, 0.6485, 0.0, 0.6485, 0.0, 0.6527, 0.0, 0.0, 0.0, 1.0, 0.0, 1.0, 0.0, 0.0, 0.0, 0.749, 0.0, 0.7448, 0.0, 0.7448, 0.0, 0.749, 0.0, 0.523, 0.0, 0.5188, 0.0, 0.5188, 0.0, 0.523, 0.0, 0.272, 0.0, 0.2678, 0.0, 0.2678, 0.0, 0.272, 0.0, 0.8954, 0.0, 0.8912, 0.0, 0.8912, 0.0, 0.8954, 0.0, 0.636, 0.0, 0.6318, 0.0, 0.6318, 0.0, 0.636, 0.0, 0.8996, 0.0, 0.8954, 0.0, 0.8954, 0.0, 0.8996, 0.0, 0.1632, 0.0, 0.159, 0.0, 0.159, 0.0, 0.1632, 0.0, 0.7908, 0.0, 0.7866, 0.0, 0.7866, 0.0, 0.7908, 0.0, 0.004184, 0.0, 0.0, 0.0, 0.0, 0.0, 0.004184, 0.0, 0.6318, 0.0, 0.6276, 0.0, 0.6276, 0.0, 0.6318, 0.0, 0.7448, 0.0, 0.7406, 0.0, 0.7406, 0.0, 0.7448, 0.0, 0.6485, 0.0, 0.6444, 0.0, 0.6444, 0.0, 0.6485, 0.0, 0.9038, 0.0, 0.8996, 0.0, 0.8996, 0.0, 0.9038, 0.0, 0.7406, 0.0, 0.7364, 0.0, 0.7364, 0.0, 0.7406, 0.0, 0.01255, 0.0, 0.008368, 0.0, 0.008368, 0.0, 0.01255, 0.0, 0.6402, 0.0, 0.636, 0.0, 0.636, 0.0, 0.6402, 0.0, 0.159, 0.0, 0.1548, 0.0, 0.1548, 0.0, 0.159, 0.0, 0.008368, 0.0, 0.004184, 0.0, 0.004184, 0.0, 0.008368, 0.0, 0.5272, 0.0, 0.523, 0.0, 0.523, 0.0, 0.5272, 0.0, 0.7364, 0.0, 0.7322, 0.0, 0.7322, 0.0, 0.7364, 0.0, 0.1548, 0.0, 0.1506, 0.0, 0.1506, 0.0, 0.1548, 0.0, 0.7992, 0.0, 0.795, 0.0, 0.795, 0.0, 0.7992, 0.0, 0.795, 0.0, 0.7908, 0.0, 0.7908, 0.0, 0.795, 0.0, 0.4519, 0.0, 0.4477, 0.0, 0.4477, 0.0, 0.4519, 0.0, 0.9079, 0.0, 0.9038, 0.0, 0.9038, 0.0, 0.9079, 0.0, 0.01674, 0.0, 0.01255, 0.0, 0.01255, 0.0, 0.01674, 0.0, 0.9121, 0.0, 0.9079, 0.0, 0.9079, 0.0, 0.9121, 0.0, 0.6067, 0.0, 0.6025, 0.0, 0.6025, 0.0, 0.6067, 0.0, 0.2929, 0.0, 0.2887, 0.0, 0.2887, 0.0, 0.2929, 0.0, 0.7322, 0.0, 0.728, 0.0, 0.728, 0.0, 0.7322, 0.0, 0.9163, 0.0, 0.9121, 0.0, 0.9121, 0.0, 0.9163, 0.0, 0.9247, 0.0, 0.9205, 0.0, 0.9205, 0.0, 0.9247, 0.0, 0.9205, 0.0, 0.9163, 0.0, 0.9163, 0.0, 0.9205, 0.0, 0.1506, 0.0, 0.1464, 0.0, 0.1464, 0.0, 0.1506, 0.0, 0.9289, 0.0, 0.9247, 0.0, 0.9247, 0.0, 0.9289, 0.0, 0.02092, 0.0, 0.01674, 0.0, 0.01674, 0.0, 0.02092, 0.0, 0.4561, 0.0, 0.4519, 0.0, 0.4519, 0.0, 0.4561, 0.0, 0.5314, 0.0, 0.5272, 0.0, 0.5272, 0.0, 0.5314, 0.0, 0.728, 0.0, 0.7238, 0.0, 0.7238, 0.0, 0.728, 0.0, 0.3682, 0.0, 0.364, 0.0, 0.364, 0.0, 0.3682, 0.0, 0.9331, 0.0, 0.9289, 0.0, 0.9289, 0.0, 0.9331, 0.0, 0.1464, 0.0, 0.1423, 0.0, 0.1423, 0.0, 0.1464, 0.0, 0.5356, 0.0, 0.5314, 0.0, 0.5314, 0.0, 0.5356, 0.0, 0.7238, 0.0, 0.7197, 0.0, 0.7197, 0.0, 0.7238, 0.0, 0.3724, 0.0, 0.3682, 0.0, 0.3682, 0.0, 0.3724, 0.0, 0.954, 0.0, 0.9498, 0.0, 0.9498, 0.0, 0.954, 0.0, 0.0251, 0.0, 0.02092, 0.0, 0.02092, 0.0, 0.0251, 0.0, 0.02929, 0.0, 0.0251, 0.0, 0.0251, 0.0, 0.02929, 0.0, 0.3766, 0.0, 0.3724, 0.0, 0.3724, 0.0, 0.3766, 0.0, 0.6444, 0.0, 0.6402, 0.0, 0.6402, 0.0, 0.6444, 0.0, 0.8159, 0.0, 0.8117, 0.0, 0.8117, 0.0, 0.8159, 0.0, 0.6025, 0.0, 0.5983, 0.0, 0.5983, 0.0, 0.6025, 0.0, 0.03347, 0.0, 0.02929, 0.0, 0.02929, 0.0, 0.03347, 0.0, 0.364, 0.0, 0.3598, 0.0, 0.3598, 0.0, 0.364, 0.0, 0.1423, 0.0, 0.1381, 0.0, 0.1381, 0.0, 0.1423, 0.0, 0.3598, 0.0, 0.3556, 0.0, 0.3556, 0.0, 0.3598, 0.0, 0.2971, 0.0, 0.2929, 0.0, 0.2929, 0.0, 0.2971, 0.0, 0.5397, 0.0, 0.5356, 0.0, 0.5356, 0.0, 0.5397, 0.0, 0.03766, 0.0, 0.03347, 0.0, 0.03347, 0.0, 0.03766, 0.0, 0.9372, 0.0, 0.9331, 0.0, 0.9331, 0.0, 0.9372, 0.0, 0.5439, 0.0, 0.5397, 0.0, 0.5397, 0.0, 0.5439, 0.0, 0.3891, 0.0, 0.3849, 0.0, 0.3849, 0.0, 0.3891, 0.0, 0.2678, 0.0, 0.2636, 0.0, 0.2636, 0.0, 0.2678, 0.0, 0.3808, 0.0, 0.3766, 0.0, 0.3766, 0.0, 0.3808, 0.0, 0.7155, 0.0, 0.7113, 0.0, 0.7113, 0.0, 0.7155, 0.0, 0.7113, 0.0, 0.7071, 0.0, 0.7071, 0.0, 0.7113, 0.0, 0.04184, 0.0, 0.03766, 0.0, 0.03766, 0.0, 0.04184, 0.0, 0.5481, 0.0, 0.5439, 0.0, 0.5439, 0.0, 0.5481, 0.0, 0.5941, 0.0, 0.59, 0.0, 0.59, 0.0, 0.5941, 0.0, 0.04603, 0.0, 0.04184, 0.0, 0.04184, 0.0, 0.04603, 0.0, 0.1339, 0.0, 0.1297, 0.0, 0.1297, 0.0, 0.1339, 0.0, 0.7197, 0.0, 0.7155, 0.0, 0.7155, 0.0, 0.7197, 0.0, 0.9623, 0.0, 0.9582, 0.0, 0.9582, 0.0, 0.9623, 0.0, 0.4644, 0.0, 0.4603, 0.0, 0.4603, 0.0, 0.4644, 0.0, 0.05021, 0.0, 0.04603, 0.0, 0.04603, 0.0, 0.05021, 0.0, 0.4686, 0.0, 0.4644, 0.0, 0.4644, 0.0, 0.4686, 0.0, 0.1297, 0.0, 0.1255, 0.0, 0.1255, 0.0, 0.1297, 0.0, 0.7029, 0.0, 0.6987, 0.0, 0.6987, 0.0, 0.7029, 0.0, 0.3849, 0.0, 0.3808, 0.0, 0.3808, 0.0, 0.3849, 0.0, 0.9498, 0.0, 0.9456, 0.0, 0.9456, 0.0, 0.9498, 0.0, 0.9414, 0.0, 0.9372, 0.0, 0.9372, 0.0, 0.9414, 0.0, 0.8033, 0.0, 0.7992, 0.0, 0.7992, 0.0, 0.8033, 0.0, 0.9456, 0.0, 0.9414, 0.0, 0.9414, 0.0, 0.9456, 0.0, 0.4603, 0.0, 0.4561, 0.0, 0.4561, 0.0, 0.4603, 0.0, 0.1381, 0.0, 0.1339, 0.0, 0.1339, 0.0, 0.1381, 0.0, 0.5983, 0.0, 0.5941, 0.0, 0.5941, 0.0, 0.5983, 0.0, 0.3933, 0.0, 0.3891, 0.0, 0.3891, 0.0, 0.3933, 0.0, 0.3556, 0.0, 0.3515, 0.0, 0.3515, 0.0, 0.3556, 0.0, 0.9582, 0.0, 0.954, 0.0, 0.954, 0.0, 0.9582, 0.0, 0.2636, 0.0, 0.2594, 0.0, 0.2594, 0.0, 0.2636, 0.0, 0.7071, 0.0, 0.7029, 0.0, 0.7029, 0.0, 0.7071, 0.0, 0.3975, 0.0, 0.3933, 0.0, 0.3933, 0.0, 0.3975, 0.0, 0.3515, 0.0, 0.3473, 0.0, 0.3473, 0.0, 0.3515, 0.0, 0.5523, 0.0, 0.5481, 0.0, 0.5481, 0.0, 0.5523, 0.0, 0.59, 0.0, 0.5858, 0.0, 0.5858, 0.0, 0.59, 0.0, 0.9665, 0.0, 0.9623, 0.0, 0.9623, 0.0, 0.9665, 0.0, 0.4017, 0.0, 0.3975, 0.0, 0.3975, 0.0, 0.4017, 0.0, 0.2594, 0.0, 0.2552, 0.0, 0.2552, 0.0, 0.2594, 0.0, 0.3473, 0.0, 0.3431, 0.0, 0.3431, 0.0, 0.3473, 0.0, 0.5565, 0.0, 0.5523, 0.0, 0.5523, 0.0, 0.5565, 0.0, 0.1255, 0.0, 0.1213, 0.0, 0.1213, 0.0, 0.1255, 0.0, 0.5858, 0.0, 0.5816, 0.0, 0.5816, 0.0, 0.5858, 0.0, 0.3431, 0.0, 0.3389, 0.0, 0.3389, 0.0, 0.3431, 0.0, 0.9707, 0.0, 0.9665, 0.0, 0.9665, 0.0, 0.9707, 0.0, 0.4728, 0.0, 0.4686, 0.0, 0.4686, 0.0, 0.4728, 0.0, 0.2552, 0.0, 0.251, 0.0, 0.251, 0.0, 0.2552, 0.0, 0.6987, 0.0, 0.6946, 0.0, 0.6946, 0.0, 0.6987, 0.0, 0.3389, 0.0, 0.3347, 0.0, 0.3347, 0.0, 0.3389, 0.0, 0.05439, 0.0, 0.05021, 0.0, 0.05021, 0.0, 0.05439, 0.0, 0.5607, 0.0, 0.5565, 0.0, 0.5565, 0.0, 0.5607, 0.0, 0.1213, 0.0, 0.1172, 0.0, 0.1172, 0.0, 0.1213, 0.0, 0.08787, 0.0, 0.08368, 0.0, 0.0795, 0.0, 0.07531, 0.0, 0.07113, 0.0, 0.06695, 0.0, 0.06276, 0.0, 0.05858, 0.0, 0.05439, 0.0, 0.05021, 0.0, 0.04603, 0.0, 0.04184, 0.0, 0.03766, 0.0, 0.03347, 0.0, 0.02929, 0.0, 0.0251, 0.0, 0.02092, 0.0, 0.01674, 0.0, 0.01255, 0.0, 0.008368, 0.0, 0.004184, 0.0, 0.0, 0.0, 1.0, 0.0, 0.9958, 0.0, 0.9916, 0.0, 0.9874, 0.0, 0.9833, 0.0, 0.9791, 0.0, 0.9749, 0.0, 0.9707, 0.0, 0.9665, 0.0, 0.9623, 0.0, 0.9582, 0.0, 0.954, 0.0, 0.9498, 0.0, 0.9456, 0.0, 0.9414, 0.0, 0.9372, 0.0, 0.9331, 0.0, 0.9289, 0.0, 0.9247, 0.0, 0.9205, 0.0, 0.9163, 0.0, 0.9121, 0.0, 0.9079, 0.0, 0.9038, 0.0, 0.8996, 0.0, 0.8954, 0.0, 0.8912, 0.0, 0.887, 0.0, 0.8828, 0.0, 0.8787, 0.0, 0.8745, 0.0, 0.8703, 0.0, 0.8661, 0.0, 0.8619, 0.0, 0.8577, 0.0, 0.8536, 0.0, 0.8494, 0.0, 0.8452, 0.0, 0.841, 0.0, 0.8368, 0.0, 0.8326, 0.0, 0.8285, 0.0, 0.8243, 0.0, 0.8201, 0.0, 0.8159, 0.0, 0.8117, 0.0, 0.8075, 0.0, 0.8033, 0.0, 0.7992, 0.0, 0.795, 0.0, 0.7908, 0.0, 0.7866, 0.0, 0.7824, 0.0, 0.7782, 0.0, 0.7741, 0.0, 0.7699, 0.0, 0.7657, 0.0, 0.7615, 0.0, 0.7573, 0.0, 0.7531, 0.0, 0.749, 0.0, 0.7448, 0.0, 0.7406, 0.0, 0.7364, 0.0, 0.7322, 0.0, 0.728, 0.0, 0.7238, 0.0, 0.7197, 0.0, 0.7155, 0.0, 0.7113, 0.0, 0.7071, 0.0, 0.7029, 0.0, 0.6987, 0.0, 0.6946, 0.0, 0.6904, 0.0, 0.6862, 0.0, 0.682, 0.0, 0.6778, 0.0, 0.6736, 0.0, 0.6695, 0.0, 0.6653, 0.0, 0.6611, 0.0, 0.6569, 0.0, 0.6527, 0.0, 0.6485, 0.0, 0.6444, 0.0, 0.6402, 0.0, 0.636, 0.0, 0.6318, 0.0, 0.6276, 0.0, 0.6234, 0.0, 0.6192, 0.0, 0.6151, 0.0, 0.6109, 0.0, 0.6067, 0.0, 0.6025, 0.0, 0.5983, 0.0, 0.5941, 0.0, 0.59, 0.0, 0.5858, 0.0, 0.5816, 0.0, 0.5774, 0.0, 0.5732, 0.0, 0.569, 0.0, 0.5649, 0.0, 0.5607, 0.0, 0.5565, 0.0, 0.5523, 0.0, 0.5481, 0.0, 0.5439, 0.0, 0.5397, 0.0, 0.5356, 0.0, 0.5314, 0.0, 0.5272, 0.0, 0.523, 0.0, 0.5188, 0.0, 0.5146, 0.0, 0.5105, 0.0, 0.5063, 0.0, 0.5021, 0.0, 0.4979, 0.0, 0.4937, 0.0, 0.4895, 0.0, 0.4854, 0.0, 0.4812, 0.0, 0.477, 0.0, 0.4728, 0.0, 0.4686, 0.0, 0.4644, 0.0, 0.4603, 0.0, 0.4561, 0.0, 0.4519, 0.0, 0.4477, 0.0, 0.4435, 0.0, 0.4393, 0.0, 0.4351, 0.0, 0.431, 0.0, 0.4268, 0.0, 0.4226, 0.0, 0.4184, 0.0, 0.4142, 0.0, 0.41, 0.0, 0.4059, 0.0, 0.4017, 0.0, 0.3975, 0.0, 0.3933, 0.0, 0.3891, 0.0, 0.3849, 0.0, 0.3808, 0.0, 0.3766, 0.0, 0.3724, 0.0, 0.3682, 0.0, 0.364, 0.0, 0.3598, 0.0, 0.3556, 0.0, 0.3515, 0.0, 0.3473, 0.0, 0.3431, 0.0, 0.3389, 0.0, 0.3347, 0.0, 0.3305, 0.0, 0.3264, 0.0, 0.3222, 0.0, 0.318, 0.0, 0.3138, 0.0, 0.3096, 0.0, 0.3054, 0.0, 0.3013, 0.0, 0.2971, 0.0, 0.2929, 0.0, 0.2887, 0.0, 0.2845, 0.0, 0.2803, 0.0, 0.2762, 0.0, 0.272, 0.0, 0.2678, 0.0, 0.2636, 0.0, 0.2594, 0.0, 0.2552, 0.0, 0.251, 0.0, 0.2469, 0.0, 0.2427, 0.0, 0.2385, 0.0, 0.2343, 0.0, 0.2301, 0.0, 0.2259, 0.0, 0.2218, 0.0, 0.2176, 0.0, 0.2134, 0.0, 0.2092, 0.0, 0.205, 0.0, 0.2008, 0.0, 0.1967, 0.0, 0.1925, 0.0, 0.1883, 0.0, 0.1841, 0.0, 0.1799, 0.0, 0.1757, 0.0, 0.1715, 0.0, 0.1674, 0.0, 0.1632, 0.0, 0.159, 0.0, 0.1548, 0.0, 0.1506, 0.0, 0.1464, 0.0, 0.1423, 0.0, 0.1381, 0.0, 0.1339, 0.0, 0.1297, 0.0, 0.1255, 0.0, 0.1213, 0.0, 0.1172, 0.0, 0.113, 0.0, 0.1088, 0.0, 0.1046, 0.0, 0.1004, 0.0, 0.09623, 0.0, 0.09205, 0.0, 0.08787, 0.0, 0.09205, 0.0, 0.09623, 0.0, 0.1004, 0.0, 0.1046, 0.0, 0.1088, 0.0, 0.113, 0.0, 0.1172, 0.0, 0.1213, 0.0, 0.1255, 0.0, 0.1297, 0.0, 0.1339, 0.0, 0.1381, 0.0, 0.1423, 0.0, 0.1464, 0.0, 0.1506, 0.0, 0.1548, 0.0, 0.159, 0.0, 0.1632, 0.0, 0.1674, 0.0, 0.1715, 0.0, 0.1757, 0.0, 0.1799, 0.0, 0.1841, 0.0, 0.1883, 0.0, 0.1925, 0.0, 0.1967, 0.0, 0.2008, 0.0, 0.205, 0.0, 0.2092, 0.0, 0.2134, 0.0, 0.2176, 0.0, 0.2218, 0.0, 0.2259, 0.0, 0.2301, 0.0, 0.2343, 0.0, 0.2385, 0.0, 0.2427, 0.0, 0.2469, 0.0, 0.251, 0.0, 0.2552, 0.0, 0.2594, 0.0, 0.2636, 0.0, 0.2678, 0.0, 0.272, 0.0, 0.2762, 0.0, 0.2803, 0.0, 0.2845, 0.0, 0.2887, 0.0, 0.2929, 0.0, 0.2971, 0.0, 0.3013, 0.0, 0.3054, 0.0, 0.3096, 0.0, 0.3138, 0.0, 0.318, 0.0, 0.3222, 0.0, 0.3264, 0.0, 0.3305, 0.0, 0.3347, 0.0, 0.3389, 0.0, 0.3431, 0.0, 0.3473, 0.0, 0.3515, 0.0, 0.3556, 0.0, 0.3598, 0.0, 0.364, 0.0, 0.3682, 0.0, 0.3724, 0.0, 0.3766, 0.0, 0.3808, 0.0, 0.3849, 0.0, 0.3891, 0.0, 0.3933, 0.0, 0.3975, 0.0, 0.4017, 0.0, 0.4059, 0.0, 0.41, 0.0, 0.4142, 0.0, 0.4184, 0.0, 0.4226, 0.0, 0.4268, 0.0, 0.431, 0.0, 0.4351, 0.0, 0.4393, 0.0, 0.4435, 0.0, 0.4477, 0.0, 0.4519, 0.0, 0.4561, 0.0, 0.4603, 0.0, 0.4644, 0.0, 0.4686, 0.0, 0.4728, 0.0, 0.477, 0.0, 0.4812, 0.0, 0.4854, 0.0, 0.4895, 0.0, 0.4937, 0.0, 0.4979, 0.0, 0.5021, 0.0, 0.5063, 0.0, 0.5105, 0.0, 0.5146, 0.0, 0.5188, 0.0, 0.523, 0.0, 0.5272, 0.0, 0.5314, 0.0, 0.5356, 0.0, 0.5397, 0.0, 0.5439, 0.0, 0.5481, 0.0, 0.5523, 0.0, 0.5565, 0.0, 0.5607, 0.0, 0.5649, 0.0, 0.569, 0.0, 0.5732, 0.0, 0.5774, 0.0, 0.5816, 0.0, 0.5858, 0.0, 0.59, 0.0, 0.5941, 0.0, 0.5983, 0.0, 0.6025, 0.0, 0.6067, 0.0, 0.6109, 0.0, 0.6151, 0.0, 0.6192, 0.0, 0.6234, 0.0, 0.6276, 0.0, 0.6318, 0.0, 0.636, 0.0, 0.6402, 0.0, 0.6444, 0.0, 0.6485, 0.0, 0.6527, 0.0, 0.6569, 0.0, 0.6611, 0.0, 0.6653, 0.0, 0.6695, 0.0, 0.6736, 0.0, 0.6778, 0.0, 0.682, 0.0, 0.6862, 0.0, 0.6904, 0.0, 0.6946, 0.0, 0.6987, 0.0, 0.7029, 0.0, 0.7071, 0.0, 0.7113, 0.0, 0.7155, 0.0, 0.7197, 0.0, 0.7238, 0.0, 0.728, 0.0, 0.7322, 0.0, 0.7364, 0.0, 0.7406, 0.0, 0.7448, 0.0, 0.749, 0.0, 0.7531, 0.0, 0.7573, 0.0, 0.7615, 0.0, 0.7657, 0.0, 0.7699, 0.0, 0.7741, 0.0, 0.7782, 0.0, 0.7824, 0.0, 0.7866, 0.0, 0.7908, 0.0, 0.795, 0.0, 0.7992, 0.0, 0.8033, 0.0, 0.8075, 0.0, 0.8117, 0.0, 0.8159, 0.0, 0.8201, 0.0, 0.8243, 0.0, 0.8285, 0.0, 0.8326, 0.0, 0.8368, 0.0, 0.841, 0.0, 0.8452, 0.0, 0.8494, 0.0, 0.8536, 0.0, 0.8577, 0.0, 0.8619, 0.0, 0.8661, 0.0, 0.8703, 0.0, 0.8745, 0.0, 0.8787, 0.0, 0.8828, 0.0, 0.887, 0.0, 0.8912, 0.0, 0.8954, 0.0, 0.8996, 0.0, 0.9038, 0.0, 0.9079, 0.0, 0.9121, 0.0, 0.9163, 0.0, 0.9205, 0.0, 0.9247, 0.0, 0.9289, 0.0, 0.9331, 0.0, 0.9372, 0.0, 0.9414, 0.0, 0.9456, 0.0, 0.9498, 0.0, 0.954, 0.0, 0.9582, 0.0, 0.9623, 0.0, 0.9665, 0.0, 0.9707, 0.0, 0.9749, 0.0, 0.9791, 0.0, 0.9833, 0.0, 0.9874, 0.0, 0.9916, 0.0, 0.9958, 0.0, 1.0, 0.0, 0.0, 0.0, 0.004184, 0.0, 0.008368, 0.0, 0.01255, 0.0, 0.01674, 0.0, 0.02092, 0.0, 0.0251, 0.0, 0.02929, 0.0, 0.03347, 0.0, 0.03766, 0.0, 0.04184, 0.0, 0.04603, 0.0, 0.05021, 0.0, 0.05439, 0.0, 0.05858, 0.0, 0.06276, 0.0, 0.06695, 0.0, 0.07113, 0.0, 0.07531, 0.0, 0.0795, 0.0, 0.08368, 0.0, 0.477, 0.0, 0.4728, 0.0, 0.4728, 0.0, 0.477, 0.0, 0.9749, 0.0, 0.9707, 0.0, 0.9707, 0.0, 0.9749, 0.0, 0.5816, 0.0, 0.5774, 0.0, 0.5774, 0.0, 0.5816, 0.0])
me_curve_1887.materials.append(mat_svgmat_1888)
me_curve_1887.use_remesh_fix_poles = True
me_curve_1887.use_remesh_preserve_attributes = False
me_curve_1887.update()

# ---- objects
ob_light = bpy.data.objects.new('Light', light_light)
ob_curve_1887 = bpy.data.objects.new('Curve.1887', me_curve_1887)

# ---- transforms, parenting, visibility, modifiers, constraints
ob_light.location = (4.076, 1.005, 5.904)
ob_light.rotation_euler = (0.6503, 0.05522, 1.866)
ob_light.lock_rotations_4d = False
ob_light.empty_display_type = 'ARROWS'
ob_light.color = (0.0, 0.0, 0.0, 0.0)
ob_light.lineart.crease_threshold = 0.0
ob_curve_1887.location = (0.0, 0.0, 0.0)

# ---- collection membership
col_collection.objects.link(ob_light)
col_collection.objects.link(ob_curve_1887)

# ---- scene / render settings (as saved in the file)
scene.frame_start = 1; scene.frame_end = 250; scene.frame_set(1)
scene.render.engine = 'BLENDER_EEVEE_NEXT'
scene.cycles.use_denoising = False
scene.cycles.samples = 128
scene.cycles.sampling_pattern = 'TABULATED_SOBOL'
scene.cycles.use_adaptive_sampling = False
scene.cycles.use_light_tree = False
scene.view_settings.view_transform = 'Filmic'
bpy.context.view_layer.update()

# ---- added for rendering (the .blend has no active camera): camera
cam_auto = bpy.data.cameras.new('AutoCamera')
cam_auto.lens = 50.0
cam_auto.sensor_width = 36.0
cam_auto.clip_end = 1000.0
ob_auto_camera = bpy.data.objects.new('AutoCamera', cam_auto)
scene.collection.objects.link(ob_auto_camera)
ob_auto_camera.location = (0.403006, 0.330455, 0.148779)
ob_auto_camera.rotation_euler = (1.09748, -7.21219e-08, 0.694738)
scene.camera = ob_auto_camera
bpy.context.view_layer.update()
